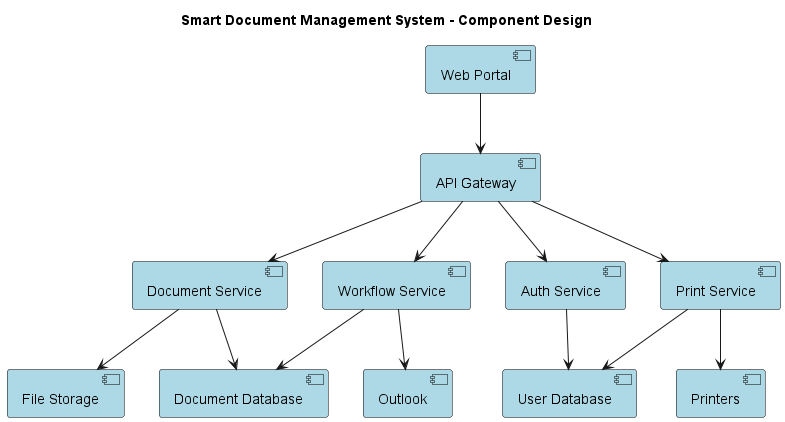

The diagram above was rendered by PlantUML. Its source (embedded in the PNG):
@startuml ComponentDesign

title Smart Document Management System - Component Design

skinparam component {
    BackgroundColor LightBlue
    BorderColor Black
}

[Web Portal] as WP
[API Gateway] as AG

[Auth Service] as AS
[Document Service] as DS
[Workflow Service] as WS
[Print Service] as PS

[User Database] as UD
[Document Database] as DD
[File Storage] as FS

[Outlook] as OUT
[Printers] as PR

WP --> AG

AG --> AS
AG --> DS
AG --> WS
AG --> PS

AS --> UD
DS --> DD
DS --> FS
WS --> DD
PS --> UD

WS --> OUT
PS --> PR

@enduml